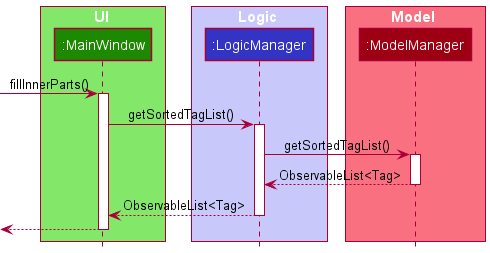

The diagram above was rendered by PlantUML. Its source (embedded in the PNG):
@startuml
!include style.puml

box UI UI_COLOR_T1
participant ":MainWindow" as MainWindow UI_COLOR
end box

box Logic LOGIC_COLOR_T1
participant ":LogicManager" as LogicManager LOGIC_COLOR
end box

box Model MODEL_COLOR_T1
participant ":ModelManager" as ModelManager MODEL_COLOR
end box

[-> MainWindow : fillInnerParts()
activate MainWindow

MainWindow -> LogicManager : getSortedTagList()
activate LogicManager

LogicManager -> ModelManager : getSortedTagList()
activate ModelManager

ModelManager --> LogicManager : ObservableList<Tag>
deactivate ModelManager

LogicManager --> MainWindow : ObservableList<Tag>
deactivate LogicManager

[<-- MainWindow
deactivate MainWindow
@enduml